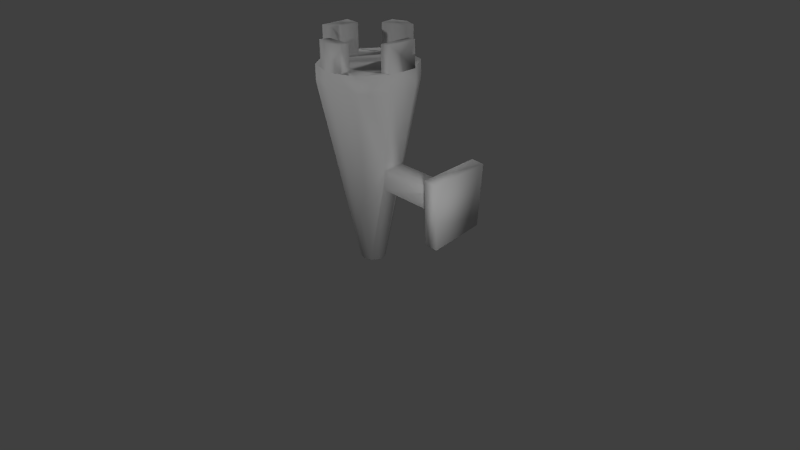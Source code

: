 # Source: torch.blend  (saved by Blender 2.75.0; exported with 4.5.12 LTS)
import bpy
from mathutils import Matrix  # noqa: F401  (used for matrix-valued properties, if any)

bpy.ops.wm.read_factory_settings(use_empty=True)
scene = bpy.context.scene
scene.name = 'Scene'

# ---- collections
col_collection_1 = bpy.data.collections.new('Collection 1'); scene.collection.children.link(col_collection_1)

# ---- world
world_world = bpy.data.worlds.new('World'); scene.world = world_world
world_world.color = (0.05088, 0.05088, 0.05088)
world_world.use_sun_shadow = False
world_world.sun_shadow_jitter_overblur = 0.0
world_world.cycles.sampling_method = 'MANUAL'
world_world.cycles.sample_map_resolution = 256

# ---- cameras
cam_camera = bpy.data.cameras.new('Camera')
cam_camera.clip_end = 100.0
cam_camera.lens = 35.0
cam_camera.sensor_width = 32.0
cam_camera.sensor_height = 18.0
cam_camera.ortho_scale = 7.314
cam_camera.dof.focus_distance = 0.0
cam_camera.dof.aperture_fstop = 128.0

# ---- lights
light_lamp_003 = bpy.data.lights.new('Lamp.003', 'POINT')
light_lamp_003.transmission_factor = 0.0
light_lamp_003.cutoff_distance = 30.0
light_lamp_003.energy = 100.0
light_lamp_003.shadow_buffer_clip_start = 1.001
light_lamp_003.shadow_soft_size = 0.1
light_lamp_003.shadow_maximum_resolution = 0.006
light_lamp_003.use_absolute_resolution = True
light_lamp_003.cycles.use_multiple_importance_sampling = False
light_lamp_002 = bpy.data.lights.new('Lamp.002', 'POINT')
light_lamp_002.transmission_factor = 0.0
light_lamp_002.cutoff_distance = 30.0
light_lamp_002.energy = 100.0
light_lamp_002.shadow_buffer_clip_start = 1.001
light_lamp_002.shadow_soft_size = 0.1
light_lamp_002.shadow_maximum_resolution = 0.006
light_lamp_002.use_absolute_resolution = True
light_lamp_002.cycles.use_multiple_importance_sampling = False
light_lamp_001 = bpy.data.lights.new('Lamp.001', 'POINT')
light_lamp_001.transmission_factor = 0.0
light_lamp_001.cutoff_distance = 30.0
light_lamp_001.energy = 100.0
light_lamp_001.shadow_buffer_clip_start = 1.001
light_lamp_001.shadow_soft_size = 0.1
light_lamp_001.shadow_maximum_resolution = 0.006
light_lamp_001.use_absolute_resolution = True
light_lamp_001.cycles.use_multiple_importance_sampling = False
light_lamp = bpy.data.lights.new('Lamp', 'POINT')
light_lamp.transmission_factor = 0.0
light_lamp.cutoff_distance = 30.0
light_lamp.energy = 100.0
light_lamp.shadow_buffer_clip_start = 1.001
light_lamp.shadow_soft_size = 0.1
light_lamp.shadow_maximum_resolution = 0.006
light_lamp.use_absolute_resolution = True
light_lamp.cycles.use_multiple_importance_sampling = False

# ---- meshes
me_circle = bpy.data.meshes.new('Circle')
me_circle.from_pydata([(-2.882e-08, 0.1551, -0.002707), (-0.09121, 0.1255, -0.00219), (-0.1476, 0.04794, -0.0008359), (-0.1476, -0.04794, 0.0008378), (-0.09121, -0.1255, 0.002192), (-1.525e-08, -0.1551, 0.002709), (0.09121, -0.1255, 0.002192), (0.1476, -0.04794, 0.0008378), (0.1476, 0.04794, -0.0008359), (0.09121, 0.1255, -0.00219), (-8.201e-09, 0.6563, 2.311), (-0.362, 0.5387, 2.313), (-0.5858, 0.2308, 2.318), (-0.5858, -0.1498, 2.325), (-0.362, -0.4577, 2.33), (0.5858, 0.2308, 2.318), (4.564e-08, -0.5753, 2.332), (0.362, -0.4577, 2.33), (0.5858, -0.1498, 2.325), (0.362, 0.5387, 2.313), (-0.362, 0.5424, 2.523), (0.362, 0.5424, 2.523), (-0.5858, 0.2345, 2.529), (-0.5858, -0.1461, 2.536), (-0.362, -0.454, 2.541), (5.692e-08, -0.5716, 2.543), (0.362, -0.454, 2.541), (0.5858, -0.1461, 2.536), (0.5858, 0.2345, 2.529), (0.5858, 0.2292, 2.529), (0.4693, -0.1787, 2.536), (0.475, 0.2278, 2.529), (0.1786, -0.5136, 2.542), (-0.1855, -0.5113, 2.542), (3.601e-07, 0.6664, 2.886), (0.1754, 0.6094, 2.887), (0.1684, 0.4567, 2.889), (-0.1615, 0.4162, 2.89), (0.195, -0.4044, 2.54), (-0.1467, -0.3935, 2.54), (-0.1836, 0.6004, 2.522), (-0.3792, -0.1635, 2.536), (-0.3702, 0.218, 2.529), (-0.1836, 0.6067, 2.887), (-0.1615, 0.4098, 2.526), (0.1754, 0.603, 2.522), (3.071e-09, 0.66, 2.521), (0.1684, 0.4503, 2.525), (0.5858, 0.235, 2.859), (0.5858, -0.1403, 2.866), (0.4693, -0.1729, 2.866), (0.475, 0.2336, 2.859), (0.1786, -0.5079, 2.871), (-2.597e-08, -0.5659, 2.872), (-0.1855, -0.5056, 2.871), (0.195, -0.3987, 2.869), (-0.1467, -0.3877, 2.869), (-0.5858, -0.1398, 2.897), (-0.5858, 0.2408, 2.89), (-0.3792, -0.1572, 2.897), (-0.3702, 0.2243, 2.891), (0.3997, 0.1532, 1.333), (0.352, 0.1332, 1.081), (0.3464, -0.09416, 1.055), (0.3973, -0.106, 1.325), (1.299, 0.1528, 1.31), (1.291, 0.1328, 1.053), (1.29, -0.09464, 1.027), (1.298, -0.1064, 1.302), (1.307, 0.4086, 1.577), (1.284, 0.3497, 0.8202), (1.281, -0.3196, 0.744), (1.306, -0.3542, 1.552), (1.475, 0.4084, 1.565), (1.451, 0.3495, 0.8089), (1.449, -0.3198, 0.7326), (1.474, -0.3544, 1.541)], [], [(2, 12, 11, 1), (3, 13, 12, 2), (4, 14, 13, 3), (1, 11, 10, 0), (1, 0, 9, 8, 7, 6, 5, 4, 3, 2), (32, 52, 53, 25), (31, 51, 48, 29), (22, 58, 60, 42), (43, 37, 36, 35, 34), (46, 34, 35, 45), (49, 48, 51, 50), (27, 49, 50, 30), (30, 50, 51, 31), (29, 48, 49, 27), (54, 53, 52, 55, 56), (25, 53, 54, 33), (33, 54, 56, 39), (38, 55, 52, 32), (39, 56, 55, 38), (58, 57, 59, 60), (41, 59, 57, 23), (23, 57, 58, 22), (42, 60, 59, 41), (8, 62, 63, 7), (64, 68, 65, 61), (66, 65, 68, 67), (62, 66, 67, 63), (63, 67, 68, 64), (61, 65, 66, 62), (70, 71, 72, 69), (74, 73, 76, 75), (70, 74, 75, 71), (71, 75, 76, 72), (72, 76, 73, 69), (69, 73, 74, 70), (61, 15, 18, 64), (5, 16, 14, 4), (9, 19, 15, 61, 62, 8), (6, 17, 16, 5), (0, 10, 19, 9), (7, 63, 64, 18, 17, 6), (14, 24, 23, 13), (20, 40, 46), (11, 20, 46, 10), (15, 28, 27, 18), (16, 25, 24, 14), (12, 22, 20, 11), (19, 21, 28, 15), (17, 26, 25, 16), (13, 23, 22, 12), (10, 46, 21, 19), (18, 27, 26, 17), (28, 29, 27), (25, 33, 24), (26, 32, 25), (46, 45, 21), (47, 36, 37, 44), (20, 22, 42, 41, 23, 24, 33, 39, 38, 32, 26, 27, 30, 31, 29, 28, 21, 45, 47, 44, 40), (40, 43, 34, 46), (45, 35, 36, 47), (44, 37, 43, 40)])
me_circle.polygons.foreach_set('use_smooth', [True] * 61)
_uv = me_circle.uv_layers.new(name='UVMap')
_uv.uv.foreach_set('vector', [0.01421, 0.4226, 0.2646, 0.4898, 0.2646, 0.6613, 0.01419, 0.4658, 0.01407, 0.3704, 0.2641, 0.2824, 0.2646, 0.4898, 0.01421, 0.4226, 0.01383, 0.3291, 0.2631, 0.1183, 0.2641, 0.2824, 0.01407, 0.3704, 0.09536, 0.3369, 0.344, 0.2039, 0.3462, 0.4077, 0.09591, 0.3883, 0.4085, 0.7898, 0.4085, 0.7666, 0.4221, 0.7479, 0.4441, 0.7408, 0.4661, 0.7479, 0.4797, 0.7667, 0.4797, 0.7898, 0.4661, 0.8086, 0.4441, 0.8157, 0.4221, 0.8085, 0.4028, 0.5075, 0.4936, 0.5075, 0.4908, 0.6901, 0.4, 0.6901, 0.5218, 0.827, 0.5218, 0.7473, 0.5485, 0.7473, 0.5485, 0.8271, 0.02065, 0.7823, 0.02065, 0.695, 0.07195, 0.6952, 0.07195, 0.7825, 0.4379, 0.8952, 0.4844, 0.8949, 0.4844, 0.9751, 0.4479, 0.9813, 0.429, 0.941, 0.3688, 0.4066, 0.4079, 0.4046, 0.4087, 0.4954, 0.3696, 0.4974, 0.5611, 0.4189, 0.5624, 0.3283, 0.5892, 0.329, 0.5892, 0.4272, 0.5514, 0.3789, 0.5514, 0.4585, 0.523, 0.4588, 0.523, 0.3792, 0.5893, 0.2129, 0.5094, 0.2129, 0.5094, 0.1147, 0.5893, 0.1148, 0.5136, 0.6078, 0.5686, 0.6045, 0.5673, 0.8812, 0.5123, 0.8846, 0.4334, 0.2782, 0.4203, 0.2329, 0.4357, 0.1903, 0.4623, 0.1871, 0.4623, 0.2697, 0.4, 0.6901, 0.4908, 0.6901, 0.4914, 0.8444, 0.4006, 0.8444, 0.5756, 0.235, 0.5756, 0.3144, 0.5467, 0.3142, 0.5467, 0.2348, 0.5866, 0.491, 0.5866, 0.5701, 0.5675, 0.5684, 0.5675, 0.4893, 0.1491, 0.913, 0.06937, 0.9132, 0.06937, 0.8317, 0.1491, 0.8315, 0.3126, 0.1522, 0.3148, 0.06033, 0.3649, 0.05732, 0.3649, 0.1495, 0.2698, 0.8794, 0.2698, 0.7922, 0.3197, 0.7924, 0.3197, 0.8797, 0.2867, 0.2821, 0.3256, 0.2816, 0.3261, 0.489, 0.2873, 0.4895, 0.09734, 0.172, 0.09734, 0.08502, 0.1709, 0.09023, 0.1709, 0.1772, 0.2354, 0.3186, 0.3534, 0.3238, 0.3498, 0.4231, 0.2352, 0.361, 0.6724, 0.7115, 0.6724, 0.9292, 0.6096, 0.9292, 0.6096, 0.712, 0.7026, 0.4059, 0.6965, 0.3439, 0.7475, 0.347, 0.7475, 0.4131, 0.6437, 0.782, 0.6437, 0.5552, 0.6991, 0.5552, 0.6991, 0.7831, 0.9821, 0.4152, 0.9821, 0.8606, 0.9565, 0.8614, 0.9568, 0.4361, 0.855, 0.5839, 0.8542, 0.3685, 0.9166, 0.3689, 0.9166, 0.5939, 0.3104, 0.6009, 0.4732, 0.5892, 0.4732, 0.7844, 0.2884, 0.7827, 0.3888, 0.8068, 0.3709, 0.6245, 0.5211, 0.6336, 0.5211, 0.828, 0.5367, 0.4844, 0.496, 0.4842, 0.496, 0.3217, 0.5367, 0.3218, 0.5176, 0.3277, 0.5582, 0.3262, 0.5582, 0.5217, 0.5176, 0.5232, 0.5114, 0.6244, 0.5521, 0.6244, 0.5521, 0.8086, 0.5114, 0.8086, 0.5429, 0.7215, 0.5832, 0.7228, 0.5832, 0.906, 0.5429, 0.9047, 0.381, 0.325, 0.4884, 0.3297, 0.4877, 0.4979, 0.3791, 0.439, 0.1043, 0.7233, 0.3555, 0.7593, 0.3537, 0.9546, 0.1039, 0.7725, 0.235, 0.2664, 0.4866, 0.1225, 0.4884, 0.3297, 0.381, 0.325, 0.3534, 0.3238, 0.2354, 0.3186, 0.1045, 0.6732, 0.3561, 0.5602, 0.3555, 0.7593, 0.1043, 0.7233, 0.09591, 0.3883, 0.3462, 0.4077, 0.3478, 0.5952, 0.09632, 0.4355, 0.1043, 0.6412, 0.2182, 0.5469, 0.2474, 0.5228, 0.3554, 0.4334, 0.3561, 0.5602, 0.1045, 0.6732, 0.2631, 0.1183, 0.2858, 0.1181, 0.2867, 0.2821, 0.2641, 0.2824, 0.3666, 0.2027, 0.3677, 0.3032, 0.3688, 0.4066, 0.344, 0.2039, 0.3666, 0.2027, 0.3688, 0.4066, 0.3462, 0.4077, 0.4884, 0.3297, 0.511, 0.3238, 0.5102, 0.492, 0.4877, 0.4979, 0.3555, 0.7593, 0.3781, 0.7619, 0.3763, 0.9572, 0.3537, 0.9546, 0.2646, 0.4898, 0.2873, 0.4895, 0.2872, 0.661, 0.2646, 0.6613, 0.4866, 0.1225, 0.5091, 0.1166, 0.511, 0.3238, 0.4884, 0.3297, 0.3561, 0.5602, 0.3787, 0.5628, 0.3781, 0.7619, 0.3555, 0.7593, 0.2641, 0.2824, 0.2867, 0.2821, 0.2873, 0.4895, 0.2646, 0.4898, 0.3462, 0.4077, 0.3688, 0.4066, 0.3704, 0.594, 0.3478, 0.5952, 0.3554, 0.4334, 0.378, 0.436, 0.3787, 0.5628, 0.3561, 0.5602, 0.0, 0.0, 0.0, 0.0, 0.0, 0.0, 0.0, 0.0, 0.0, 0.0, 0.0, 0.0, 0.0, 0.0, 0.0, 0.0, 0.0, 0.0, 0.0, 0.0, 0.0, 0.0, 0.0, 0.0, 0.4084, 0.9571, 0.385, 0.9571, 0.3849, 0.6555, 0.4083, 0.6555, 0.8734, 0.259, 0.7987, 0.313, 0.7947, 0.2609, 0.7023, 0.2631, 0.7065, 0.313, 0.6319, 0.259, 0.618, 0.2163, 0.6466, 0.207, 0.6439, 0.1244, 0.6175, 0.1284, 0.6319, 0.08411, 0.7066, 0.03008, 0.6987, 0.05819, 0.7972, 0.05682, 0.7975, 0.03008, 0.7988, 0.03008, 0.8734, 0.08411, 0.8881, 0.1292, 0.8511, 0.1309, 0.8412, 0.2105, 0.8874, 0.2159, 0.3677, 0.3032, 0.4068, 0.3012, 0.4079, 0.4046, 0.3688, 0.4066, 0.4477, 0.639, 0.4477, 0.5514, 0.4766, 0.5536, 0.4766, 0.6412, 0.4404, 0.03201, 0.4404, 0.12, 0.3944, 0.1201, 0.3944, 0.03216])
me_circle.use_remesh_preserve_volume = False
me_circle.use_remesh_preserve_attributes = False
me_circle.use_mirror_vertex_groups = False
me_circle.update()

# ---- objects
ob_lamp_003 = bpy.data.objects.new('Lamp.003', light_lamp_003)
ob_lamp_002 = bpy.data.objects.new('Lamp.002', light_lamp_002)
ob_lamp_001 = bpy.data.objects.new('Lamp.001', light_lamp_001)
ob_circle = bpy.data.objects.new('Circle', me_circle)
ob_lamp = bpy.data.objects.new('Lamp', light_lamp)
ob_camera = bpy.data.objects.new('Camera', cam_camera)

# ---- transforms, parenting, visibility, modifiers, constraints
ob_lamp_003.location = (-2.57, 2.941, 2.436)
ob_lamp_003.rotation_euler = (0.6503, 0.05522, 1.866)
ob_lamp_003.lock_rotations_4d = False
ob_lamp_003.empty_display_type = 'ARROWS'
ob_lamp_003.color = (0.0, 0.0, 0.0, 0.0)
ob_lamp_003.lineart.crease_threshold = 0.0
ob_lamp_002.location = (3.512, -2.409, 1.843)
ob_lamp_002.rotation_euler = (0.6503, 0.05522, 1.866)
ob_lamp_002.lock_rotations_4d = False
ob_lamp_002.empty_display_type = 'ARROWS'
ob_lamp_002.color = (0.0, 0.0, 0.0, 0.0)
ob_lamp_002.lineart.crease_threshold = 0.0
ob_lamp_001.location = (-2.088, -3.535, 3.551)
ob_lamp_001.rotation_euler = (0.6503, 0.05522, 1.866)
ob_lamp_001.lock_rotations_4d = False
ob_lamp_001.empty_display_type = 'ARROWS'
ob_lamp_001.color = (0.0, 0.0, 0.0, 0.0)
ob_lamp_001.lineart.crease_threshold = 0.0
ob_circle.location = (0.0, 0.0, 0.0)
ob_circle.rotation_euler = (0.01745, 0.0, 0.0)
ob_circle.lineart.crease_threshold = 0.0
ob_lamp.location = (4.076, 1.005, 5.904)
ob_lamp.rotation_euler = (0.6503, 0.05522, 1.866)
ob_lamp.lock_rotations_4d = False
ob_lamp.empty_display_type = 'ARROWS'
ob_lamp.color = (0.0, 0.0, 0.0, 0.0)
ob_lamp.lineart.crease_threshold = 0.0
ob_camera.location = (7.481, -6.508, 5.344)
ob_camera.rotation_euler = (1.109, 0.01082, 0.8149)
ob_camera.lock_rotations_4d = False
ob_camera.empty_display_type = 'ARROWS'
ob_camera.color = (0.0, 0.0, 0.0, 0.0)
ob_camera.display_type = 'WIRE'
ob_camera.lineart.crease_threshold = 0.0

# ---- collection membership
col_collection_1.objects.link(ob_lamp_003)
col_collection_1.objects.link(ob_lamp_002)
col_collection_1.objects.link(ob_lamp_001)
col_collection_1.objects.link(ob_circle)
col_collection_1.objects.link(ob_lamp)
col_collection_1.objects.link(ob_camera)

# ---- scene / render settings (as saved in the file)
scene.camera = ob_camera
scene.frame_start = 1; scene.frame_end = 250; scene.frame_set(0)
scene.render.engine = 'BLENDER_EEVEE_NEXT'
scene.render.resolution_percentage = 50
scene.render.dither_intensity = 0.0
scene.cycles.use_denoising = False
scene.cycles.samples = 10
scene.cycles.sampling_pattern = 'TABULATED_SOBOL'
scene.cycles.light_sampling_threshold = 0.0
scene.cycles.use_adaptive_sampling = False
scene.cycles.use_light_tree = False
scene.cycles.blur_glossy = 0.0
scene.cycles.pixel_filter_type = 'GAUSSIAN'
scene.cycles.sample_clamp_indirect = 0.0
scene.view_settings.view_transform = 'Standard'
bpy.context.view_layer.update()
